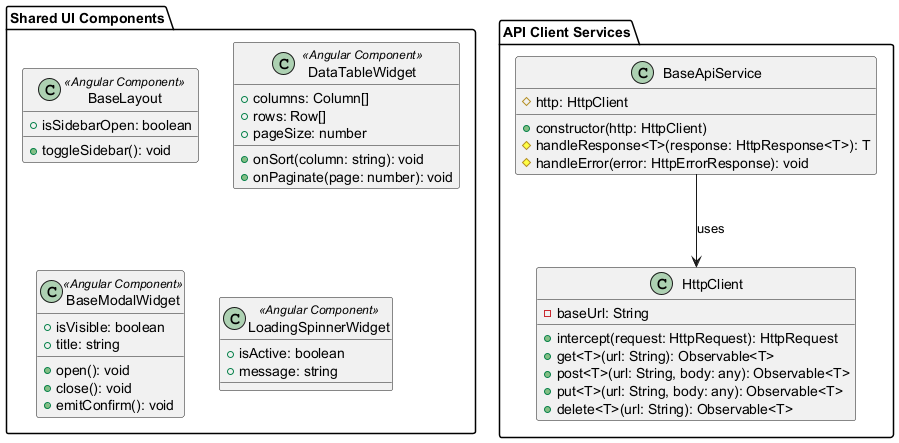

The diagram above was rendered by PlantUML. Its source (embedded in the PNG):
@startuml
package "API Client Services" {
    class HttpClient {
        - baseUrl: String
        + intercept(request: HttpRequest): HttpRequest
        + get<T>(url: String): Observable<T>
        + post<T>(url: String, body: any): Observable<T>
        + put<T>(url: String, body: any): Observable<T>
        + delete<T>(url: String): Observable<T>
    }

    class BaseApiService {
        # http: HttpClient
        + constructor(http: HttpClient)
        # handleResponse<T>(response: HttpResponse<T>): T
        # handleError(error: HttpErrorResponse): void
    }
}

package "Shared UI Components" {
    class BaseLayout <<Angular Component>> {
        + isSidebarOpen: boolean
        + toggleSidebar(): void
    }

    class DataTableWidget <<Angular Component>> {
        + columns: Column[]
        + rows: Row[]
        + pageSize: number
        + onSort(column: string): void
        + onPaginate(page: number): void
    }

    class BaseModalWidget <<Angular Component>> {
        + isVisible: boolean
        + title: string
        + open(): void
        + close(): void
        + emitConfirm(): void
    }

    class LoadingSpinnerWidget <<Angular Component>> {
        + isActive: boolean
        + message: string
    }
}

BaseApiService --> HttpClient : uses
@enduml